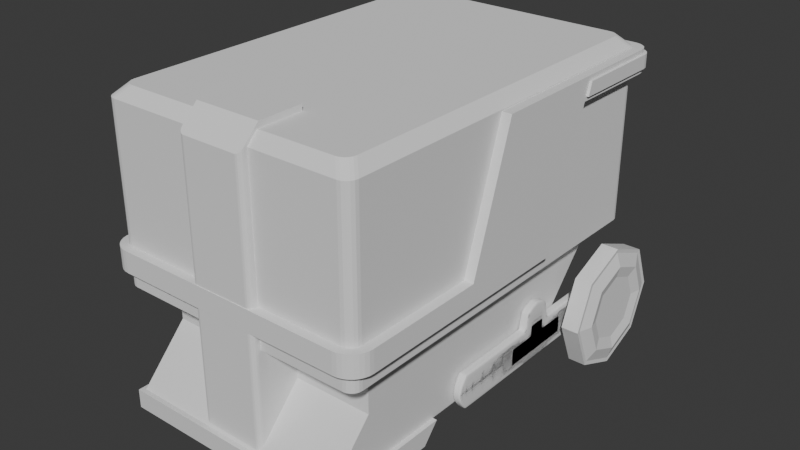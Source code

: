 # Source: untitled4.blend  (saved by Blender 4.0.36; exported with 4.5.12 LTS)
import bpy
from mathutils import Matrix  # noqa: F401  (used for matrix-valued properties, if any)

bpy.ops.wm.read_factory_settings(use_empty=True)
scene = bpy.context.scene
scene.name = 'Scene'

# ---- collections
col_collection = bpy.data.collections.new('Collection'); scene.collection.children.link(col_collection)

# ---- materials (node trees are filled in below, after node groups)
mat_material = bpy.data.materials.new('Material')
mat_material.alpha_threshold = 0.0
mat_material.use_transparent_shadow = False
mat_material.roughness = 0.5
mat_material.line_color = (0.0, 0.0, 0.0, 1.0)

# ---- material node trees
mat_material.use_nodes = True; mat_material.node_tree.nodes.clear()
_N = mat_material.node_tree.nodes; _L = mat_material.node_tree.links
n0 = _N.new('ShaderNodeOutputMaterial'); n0.name = 'Material Output'; n0.location = (300, 300)
n1 = _N.new('ShaderNodeBsdfPrincipled'); n1.name = 'Principled BSDF'; n1.location = (10, 300)
n1.inputs[3].default_value = 1.45
_L.new(n1.outputs[0], n0.inputs[0])
n0.is_active_output = True

# ---- world
world_world = bpy.data.worlds.new('World'); scene.world = world_world
world_world.use_nodes = True; world_world.node_tree.nodes.clear()
_N = world_world.node_tree.nodes; _L = world_world.node_tree.links
n0 = _N.new('ShaderNodeOutputWorld'); n0.name = 'World Output'; n0.location = (300, 300)
n1 = _N.new('ShaderNodeBackground'); n1.name = 'Background'; n1.location = (10, 300)
n1.inputs[0].default_value = (0.05088, 0.05088, 0.05088, 1.0)
_L.new(n1.outputs[0], n0.inputs[0])
n0.is_active_output = True
world_world.color = (0.05088, 0.05088, 0.05088)
world_world.use_sun_shadow = False
world_world.sun_shadow_jitter_overblur = 0.0

# ---- meshes
me_cube = bpy.data.meshes.new('Cube')
me_cube.from_pydata([(1.227, -0.7007, -2.104), (0.0, 1.054, -2.104), (1.227, 2.035, -1.0), (1.227, -0.7007, -1.0), (1.227, -1.61, -1.0), (1.227, -0.7007, -1.542), (0.0, -0.7007, -2.104), (1.227, -1.61, -1.542), (0.0, 2.035, -1.0), (1.227, 1.054, -2.104), (0.0, -2.193, -2.311), (0.0, -0.8772, -2.311), (1.227, -2.141, -2.104), (0.0, -2.193, -2.104), (0.0, -2.141, -2.104), (0.0, -1.61, -1.542), (0.0, -1.61, -1.0), (1.276, -0.7007, -2.104), (1.276, -0.8772, -2.311), (1.276, -2.193, -2.311), (1.276, -2.193, -2.104)], [], [(2, 9, 1, 8), (3, 4, 7, 5), (5, 7, 12, 0), (0, 9, 2, 3, 5), (14, 12, 7, 15), (17, 20, 19, 18), (4, 16, 15, 7), (13, 20, 12, 14), (20, 17, 0, 12), (9, 0, 6, 1), (11, 18, 19, 10), (10, 19, 20, 13), (0, 17, 18, 11, 6)])
_uv = me_cube.uv_layers.new(name='UVMap')
_uv.uv.foreach_set('vector', [0.3563, 0.5083, 0.3563, 0.5441, 0.2537, 0.5441, 0.2537, 0.5083, 0.3563, 0.6274, 0.3563, 0.711, 0.3563, 0.711, 0.3563, 0.6274, 0.3563, 0.6274, 0.3563, 0.711, 0.3563, 0.711, 0.3563, 0.6274, 0.3563, 0.6274, 0.3563, 0.5441, 0.3563, 0.5083, 0.3563, 0.6274, 0.3563, 0.6274, 0.2537, 0.711, 0.3563, 0.711, 0.3563, 0.711, 0.2537, 0.711, 0.3563, 0.6274, 0.3563, 0.711, 0.3563, 0.711, 0.3563, 0.6274, 0.3563, 0.711, 0.2537, 0.711, 0.2537, 0.711, 0.3563, 0.711, 0.2537, 0.711, 0.3563, 0.711, 0.3563, 0.711, 0.2537, 0.711, 0.3563, 0.711, 0.3563, 0.6274, 0.3563, 0.6274, 0.3563, 0.711, 0.3563, 0.5441, 0.3563, 0.6274, 0.2537, 0.6274, 0.2537, 0.5441, 0.2537, 0.6274, 0.3563, 0.6274, 0.3563, 0.711, 0.2537, 0.711, 0.2537, 0.711, 0.3563, 0.711, 0.3563, 0.711, 0.2537, 0.711, 0.3563, 0.6274, 0.3563, 0.6274, 0.3563, 0.6274, 0.2537, 0.6274, 0.2537, 0.6274])
me_cube.materials.append(mat_material)
me_cube.use_mirror_vertex_groups = False
me_cube.update()
me_cube_001 = bpy.data.meshes.new('Cube.001')
me_cube_001.from_pydata([(-0.05046, 1.197, -0.1998), (-0.05046, 1.197, 0.1998), (0.05046, 1.197, -0.1998), (0.05046, 1.197, 0.1998), (-0.05046, 0.2071, -0.1998), (-0.05046, 0.2051, 0.1998), (0.05046, 0.2071, -0.1998), (0.05046, 0.2051, 0.1998), (-0.05046, 0.164, 0.3845), (0.05046, 0.164, 0.3845), (-0.05046, 0.0, -0.1998), (-0.05046, 0.0, 0.1998), (0.05046, 0.0, -0.1998), (0.05046, 0.0, 0.1998), (-0.05046, 0.0, 0.4602), (0.05046, 0.0, 0.4602), (-0.05046, 0.272, 0.1998), (0.05046, 0.272, -0.1998), (-0.05046, 0.272, -0.1998), (0.05046, 0.272, 0.1998), (-0.05046, 1.274, 0.09982), (-0.05046, 1.3, -8.343e-05), (-0.05046, 1.274, -0.09998), (0.05046, 1.274, 0.09982), (0.05046, 1.3, -8.343e-05), (0.05046, 1.274, -0.09998), (0.05046, 0.2056, 0.09982), (0.05046, 0.2061, -8.343e-05), (0.05046, 0.2066, -0.09998), (-0.05046, 0.2056, 0.09982), (-0.05046, 0.2061, -8.343e-05), (-0.05046, 0.2066, -0.09998), (-0.05046, 0.0, 0.09982), (-0.05046, 0.0, -8.343e-05), (-0.05046, 0.0, -0.09998), (0.05046, 0.0, 0.09982), (0.05046, 0.0, -8.343e-05), (0.05046, 0.0, -0.09998), (0.05046, 0.272, 0.09982), (0.05046, 0.272, -8.343e-05), (0.05046, 0.272, -0.09998), (-0.05046, 0.272, 0.09982), (-0.05046, 0.272, -8.343e-05), (-0.05046, 0.272, -0.09998), (-0.05046, 0.1027, 0.1998), (0.05046, 0.1037, -0.1998), (-0.05046, 0.08549, 0.445), (-0.05046, 0.1037, -0.1998), (0.05046, 0.1027, 0.1998), (0.05046, 0.08549, 0.445), (0.05046, 0.1035, -0.09998), (0.05046, 0.1032, -8.343e-05), (0.05046, 0.103, 0.09982), (-0.05046, 0.1035, -0.09998), (-0.05046, 0.1032, -8.343e-05), (-0.05046, 0.103, 0.09982), (-0.02641, 1.197, -0.1998), (-0.02641, 1.197, 0.1998), (-0.02641, 0.2051, 0.1998), (-0.02641, 0.2071, -0.1998), (-0.02641, 0.164, 0.3845), (-0.02641, 0.0, 0.4602), (-0.02641, 0.0, -0.1998), (-0.02641, 0.272, -0.1998), (-0.02641, 0.272, 0.1998), (-0.02641, 1.274, -0.09998), (-0.02641, 1.3, -8.343e-05), (-0.02641, 1.274, 0.09982), (-0.02641, 0.1037, -0.1998), (-0.02641, 0.08549, 0.445)], [], [(41, 16, 1, 20), (67, 57, 3, 23), (64, 16, 5, 58), (63, 17, 6, 59), (38, 19, 7, 26), (55, 44, 5, 29), (58, 5, 8, 60), (48, 7, 9, 49), (69, 46, 14, 61), (52, 48, 13, 35), (68, 45, 12, 62), (44, 11, 14, 46), (23, 3, 19, 38), (56, 2, 17, 63), (57, 1, 16, 64), (29, 5, 16, 41), (4, 31, 43, 18), (31, 30, 42, 43), (30, 29, 41, 42), (2, 25, 40, 17), (25, 24, 39, 40), (24, 23, 38, 39), (45, 50, 37, 12), (50, 51, 36, 37), (51, 52, 35, 36), (47, 53, 31, 4), (53, 54, 30, 31), (54, 55, 29, 30), (17, 40, 28, 6), (40, 39, 27, 28), (39, 38, 26, 27), (56, 65, 25, 2), (65, 66, 24, 25), (66, 67, 23, 24), (18, 43, 22, 0), (43, 42, 21, 22), (42, 41, 20, 21), (33, 32, 55, 54), (34, 33, 54, 53), (10, 34, 53, 47), (27, 26, 52, 51), (28, 27, 51, 50), (6, 28, 50, 45), (5, 44, 46, 8), (59, 6, 45, 68), (26, 7, 48, 52), (60, 8, 46, 69), (13, 48, 49, 15), (32, 11, 44, 55), (9, 60, 69, 49), (4, 59, 68, 47), (21, 20, 67, 66), (22, 21, 66, 65), (0, 22, 65, 56), (3, 57, 64, 19), (0, 56, 63, 18), (47, 68, 62, 10), (49, 69, 61, 15), (7, 58, 60, 9), (18, 63, 59, 4), (19, 64, 58, 7), (20, 1, 57, 67)])
me_cube_001.polygons.foreach_set('use_smooth', [True] * 62)
_uv = me_cube_001.uv_layers.new(name='UVMap')
_uv.uv.foreach_set('vector', [0.5624, 0.1551, 0.625, 0.1551, 0.625, 0.25, 0.5624, 0.25, 0.5624, 0.375, 0.625, 0.375, 0.625, 0.5, 0.5624, 0.5, 0.75, 0.5949, 0.875, 0.5949, 0.875, 0.6021, 0.75, 0.6021, 0.25, 0.5949, 0.375, 0.5949, 0.375, 0.6021, 0.25, 0.6021, 0.5624, 0.5949, 0.625, 0.5949, 0.625, 0.6021, 0.5624, 0.6021, 0.5624, 0.1365, 0.625, 0.1365, 0.625, 0.1479, 0.5624, 0.1479, 0.75, 0.6021, 0.875, 0.6021, 0.875, 0.6021, 0.75, 0.6021, 0.625, 0.6135, 0.625, 0.6021, 0.625, 0.6021, 0.625, 0.6135, 0.75, 0.6135, 0.875, 0.6135, 0.875, 0.625, 0.75, 0.625, 0.5624, 0.6135, 0.625, 0.6135, 0.625, 0.625, 0.5624, 0.625, 0.25, 0.6135, 0.375, 0.6135, 0.375, 0.625, 0.25, 0.625, 0.625, 0.1365, 0.625, 0.125, 0.625, 0.125, 0.625, 0.1365, 0.5624, 0.5, 0.625, 0.5, 0.625, 0.5949, 0.5624, 0.5949, 0.25, 0.5, 0.375, 0.5, 0.375, 0.5949, 0.25, 0.5949, 0.75, 0.5, 0.875, 0.5, 0.875, 0.5949, 0.75, 0.5949, 0.5624, 0.1479, 0.625, 0.1479, 0.625, 0.1551, 0.5624, 0.1551, 0.375, 0.1479, 0.4374, 0.1479, 0.4374, 0.1551, 0.375, 0.1551, 0.4374, 0.1479, 0.4999, 0.1479, 0.4999, 0.1551, 0.4374, 0.1551, 0.4999, 0.1479, 0.5624, 0.1479, 0.5624, 0.1551, 0.4999, 0.1551, 0.375, 0.5, 0.4374, 0.5, 0.4374, 0.5949, 0.375, 0.5949, 0.4374, 0.5, 0.4999, 0.5, 0.4999, 0.5949, 0.4374, 0.5949, 0.4999, 0.5, 0.5624, 0.5, 0.5624, 0.5949, 0.4999, 0.5949, 0.375, 0.6135, 0.4374, 0.6135, 0.4374, 0.625, 0.375, 0.625, 0.4374, 0.6135, 0.4999, 0.6135, 0.4999, 0.625, 0.4374, 0.625, 0.4999, 0.6135, 0.5624, 0.6135, 0.5624, 0.625, 0.4999, 0.625, 0.375, 0.1365, 0.4374, 0.1365, 0.4374, 0.1479, 0.375, 0.1479, 0.4374, 0.1365, 0.4999, 0.1365, 0.4999, 0.1479, 0.4374, 0.1479, 0.4999, 0.1365, 0.5624, 0.1365, 0.5624, 0.1479, 0.4999, 0.1479, 0.375, 0.5949, 0.4374, 0.5949, 0.4374, 0.6021, 0.375, 0.6021, 0.4374, 0.5949, 0.4999, 0.5949, 0.4999, 0.6021, 0.4374, 0.6021, 0.4999, 0.5949, 0.5624, 0.5949, 0.5624, 0.6021, 0.4999, 0.6021, 0.375, 0.375, 0.4374, 0.375, 0.4374, 0.5, 0.375, 0.5, 0.4374, 0.375, 0.4999, 0.375, 0.4999, 0.5, 0.4374, 0.5, 0.4999, 0.375, 0.5624, 0.375, 0.5624, 0.5, 0.4999, 0.5, 0.375, 0.1551, 0.4374, 0.1551, 0.4374, 0.25, 0.375, 0.25, 0.4374, 0.1551, 0.4999, 0.1551, 0.4999, 0.25, 0.4374, 0.25, 0.4999, 0.1551, 0.5624, 0.1551, 0.5624, 0.25, 0.4999, 0.25, 0.4999, 0.125, 0.5624, 0.125, 0.5624, 0.1365, 0.4999, 0.1365, 0.4374, 0.125, 0.4999, 0.125, 0.4999, 0.1365, 0.4374, 0.1365, 0.375, 0.125, 0.4374, 0.125, 0.4374, 0.1365, 0.375, 0.1365, 0.4999, 0.6021, 0.5624, 0.6021, 0.5624, 0.6135, 0.4999, 0.6135, 0.4374, 0.6021, 0.4999, 0.6021, 0.4999, 0.6135, 0.4374, 0.6135, 0.375, 0.6021, 0.4374, 0.6021, 0.4374, 0.6135, 0.375, 0.6135, 0.625, 0.1479, 0.625, 0.1365, 0.625, 0.1365, 0.625, 0.1479, 0.25, 0.6021, 0.375, 0.6021, 0.375, 0.6135, 0.25, 0.6135, 0.5624, 0.6021, 0.625, 0.6021, 0.625, 0.6135, 0.5624, 0.6135, 0.75, 0.6021, 0.875, 0.6021, 0.875, 0.6135, 0.75, 0.6135, 0.625, 0.625, 0.625, 0.6135, 0.625, 0.6135, 0.625, 0.625, 0.5624, 0.125, 0.625, 0.125, 0.625, 0.1365, 0.5624, 0.1365, 0.625, 0.6021, 0.75, 0.6021, 0.75, 0.6135, 0.625, 0.6135, 0.125, 0.6021, 0.25, 0.6021, 0.25, 0.6135, 0.125, 0.6135, 0.4999, 0.25, 0.5624, 0.25, 0.5624, 0.375, 0.4999, 0.375, 0.4374, 0.25, 0.4999, 0.25, 0.4999, 0.375, 0.4374, 0.375, 0.375, 0.25, 0.4374, 0.25, 0.4374, 0.375, 0.375, 0.375, 0.625, 0.5, 0.75, 0.5, 0.75, 0.5949, 0.625, 0.5949, 0.125, 0.5, 0.25, 0.5, 0.25, 0.5949, 0.125, 0.5949, 0.125, 0.6135, 0.25, 0.6135, 0.25, 0.625, 0.125, 0.625, 0.625, 0.6135, 0.75, 0.6135, 0.75, 0.625, 0.625, 0.625, 0.625, 0.6021, 0.75, 0.6021, 0.75, 0.6021, 0.625, 0.6021, 0.125, 0.5949, 0.25, 0.5949, 0.25, 0.6021, 0.125, 0.6021, 0.625, 0.5949, 0.75, 0.5949, 0.75, 0.6021, 0.625, 0.6021, 0.5624, 0.25, 0.625, 0.25, 0.625, 0.375, 0.5624, 0.375])
me_cube_001.update()
me_cube_002 = bpy.data.meshes.new('Cube.002')
me_cube_002.from_pydata([(1.543, 2.415, -0.2223), (1.543, 1.209, 0.01634), (1.543, 2.969, 1.468), (1.543, 1.687, 1.468), (1.543, 2.89, 1.227), (1.543, 2.906, 1.277), (1.543, 2.953, 1.419), (1.571, 2.906, 1.277), (1.571, 2.953, 1.419), (1.543, 3.933, 1.472), (1.378, 4.087, 1.473), (1.535, 3.981, 1.473), (1.512, 4.024, 1.473), (1.475, 4.058, 1.473), (1.429, 4.08, 1.473), (1.378, 4.09, 1.219), (1.543, 3.936, 1.22), (1.429, 4.082, 1.219), (1.475, 4.061, 1.22), (1.512, 4.026, 1.22), (1.535, 3.984, 1.22), (1.377, 4.089, 1.272), (1.543, 3.935, 1.272), (1.428, 4.082, 1.272), (1.475, 4.06, 1.272), (1.511, 4.026, 1.272), (1.535, 3.983, 1.272), (1.543, 3.934, 1.421), (1.377, 4.088, 1.421), (1.535, 3.981, 1.421), (1.511, 4.024, 1.421), (1.475, 4.058, 1.421), (1.428, 4.08, 1.421), (1.571, 3.952, 1.272), (1.404, 4.107, 1.272), (1.563, 4.0, 1.272), (1.539, 4.043, 1.272), (1.502, 4.077, 1.272), (1.455, 4.099, 1.272), (1.404, 4.105, 1.421), (1.571, 3.951, 1.421), (1.455, 4.098, 1.421), (1.502, 4.076, 1.421), (1.539, 4.042, 1.421), (1.563, 3.999, 1.421), (1.543, -0.1211, -0.2224), (1.303, -0.3615, -0.2225), (1.539, -0.168, -0.2224), (1.525, -0.2131, -0.2224), (1.503, -0.2547, -0.2224), (1.473, -0.2911, -0.2224), (1.436, -0.321, -0.2224), (1.395, -0.3432, -0.2224), (1.35, -0.3569, -0.2224), (1.303, -0.3615, 0.01604), (1.543, -0.1211, 0.01614), (1.35, -0.3569, 0.01604), (1.395, -0.3432, 0.01605), (1.436, -0.321, 0.01606), (1.473, -0.2911, 0.01607), (1.503, -0.2547, 0.01609), (1.525, -0.2131, 0.0161), (1.539, -0.168, 0.01612), (0.0, -0.3615, -0.2225), (0.0, -0.3615, 0.01604), (0.0, 2.415, -0.2223), (0.0, 1.209, 0.01634), (0.0, 1.687, 1.468), (0.0, 2.89, 1.227), (0.0, 4.087, 1.473), (0.0, 4.09, 1.219), (0.0, 4.089, 1.272), (0.0, 4.088, 1.421), (0.0, 4.107, 1.272), (0.0, 4.105, 1.421)], [], [(2, 9, 11, 12, 13, 14, 10, 69, 67, 3), (4, 68, 70, 15, 17, 18, 19, 20, 16), (68, 4, 0, 65), (5, 6, 2, 3, 1, 55, 45, 0, 4), (54, 64, 63, 46), (1, 3, 67, 66), (2, 6, 27, 9), (5, 4, 16, 22), (33, 7, 5, 22), (71, 73, 34, 21), (70, 71, 21, 15), (72, 69, 10, 28), (6, 5, 7, 8), (39, 74, 72, 28), (7, 33, 40, 8), (8, 40, 27, 6), (28, 10, 14, 32), (32, 14, 13, 31), (31, 13, 12, 30), (30, 12, 11, 29), (29, 11, 9, 27), (15, 21, 23, 17), (17, 23, 24, 18), (18, 24, 25, 19), (19, 25, 26, 20), (20, 26, 22, 16), (34, 39, 41, 38), (38, 41, 42, 37), (37, 42, 43, 36), (36, 43, 44, 35), (35, 44, 40, 33), (39, 28, 32, 41), (41, 32, 31, 42), (42, 31, 30, 43), (43, 30, 29, 44), (44, 29, 27, 40), (33, 22, 26, 35), (35, 26, 25, 36), (36, 25, 24, 37), (37, 24, 23, 38), (38, 23, 21, 34), (73, 74, 39, 34), (45, 55, 62, 47), (47, 62, 61, 48), (48, 61, 60, 49), (49, 60, 59, 50), (50, 59, 58, 51), (51, 58, 57, 52), (52, 57, 56, 53), (53, 56, 54, 46), (1, 66, 64, 54, 56, 57, 58, 59, 60, 61, 62, 55), (63, 65, 0, 45, 47, 48, 49, 50, 51, 52, 53, 46)])
_uv = me_cube_002.uv_layers.new(name='UVMap')
_uv.uv.foreach_set('vector', [0.5011, 0.5, 0.5011, 0.5, 0.5011, 0.5, 0.5011, 0.5, 0.5011, 0.5, 0.5011, 0.5, 0.5011, 0.5, 0.5011, 0.375, 0.5011, 0.375, 0.5011, 0.5, 0.5011, 0.5, 0.5011, 0.375, 0.5011, 0.375, 0.5011, 0.5, 0.5011, 0.5, 0.5011, 0.5, 0.5011, 0.5, 0.5011, 0.5, 0.5011, 0.5, 0.5011, 0.375, 0.5011, 0.5, 0.4833, 0.5, 0.4833, 0.375, 0.5011, 0.5, 0.5011, 0.5, 0.5011, 0.5, 0.5011, 0.5, 0.5011, 0.5, 0.5014, 0.6669, 0.4836, 0.6669, 0.4833, 0.5, 0.5011, 0.5, 0.5015, 0.75, 0.5015, 0.875, 0.4837, 0.875, 0.4837, 0.75, 0.5011, 0.5, 0.5011, 0.5, 0.5011, 0.375, 0.5011, 0.375, 0.5011, 0.5, 0.5011, 0.5, 0.5011, 0.5, 0.5011, 0.5, 0.5011, 0.5, 0.5011, 0.5, 0.5011, 0.5, 0.5011, 0.5, 0.5011, 0.5, 0.5011, 0.5, 0.5011, 0.5, 0.5011, 0.5, 0.5011, 0.375, 0.5011, 0.375, 0.5011, 0.5, 0.5011, 0.5, 0.5011, 0.375, 0.5011, 0.375, 0.5011, 0.5, 0.5011, 0.5, 0.5011, 0.375, 0.5011, 0.375, 0.5011, 0.5, 0.5011, 0.5, 0.5011, 0.5, 0.5011, 0.5, 0.5011, 0.5, 0.5011, 0.5, 0.5011, 0.5, 0.5011, 0.375, 0.5011, 0.375, 0.5011, 0.5, 0.5011, 0.5, 0.5011, 0.5, 0.5011, 0.5, 0.5011, 0.5, 0.5011, 0.5, 0.5011, 0.5, 0.5011, 0.5, 0.5011, 0.5, 0.5011, 0.5, 0.5011, 0.5, 0.5011, 0.5, 0.5011, 0.5, 0.5011, 0.5, 0.5011, 0.5, 0.5011, 0.5, 0.5011, 0.5, 0.5011, 0.5, 0.5011, 0.5, 0.5011, 0.5, 0.5011, 0.5, 0.5011, 0.5, 0.5011, 0.5, 0.5011, 0.5, 0.5011, 0.5, 0.5011, 0.5, 0.5011, 0.5, 0.5011, 0.5, 0.5011, 0.5, 0.5011, 0.5, 0.5011, 0.5, 0.5011, 0.5, 0.5011, 0.5, 0.5011, 0.5, 0.5011, 0.5, 0.5011, 0.5, 0.5011, 0.5, 0.5011, 0.5, 0.5011, 0.5, 0.5011, 0.5, 0.5011, 0.5, 0.5011, 0.5, 0.5011, 0.5, 0.5011, 0.5, 0.5011, 0.5, 0.5011, 0.5, 0.5011, 0.5, 0.5011, 0.5, 0.5011, 0.5, 0.5011, 0.5, 0.5011, 0.5, 0.5011, 0.5, 0.5011, 0.5, 0.5011, 0.5, 0.5011, 0.5, 0.5011, 0.5, 0.5011, 0.5, 0.5011, 0.5, 0.5011, 0.5, 0.5011, 0.5, 0.5011, 0.5, 0.5011, 0.5, 0.5011, 0.5, 0.5011, 0.5, 0.5011, 0.5, 0.5011, 0.5, 0.5011, 0.5, 0.5011, 0.5, 0.5011, 0.5, 0.5011, 0.5, 0.5011, 0.5, 0.5011, 0.5, 0.5011, 0.5, 0.5011, 0.5, 0.5011, 0.5, 0.5011, 0.5, 0.5011, 0.5, 0.5011, 0.5, 0.5011, 0.5, 0.5011, 0.5, 0.5011, 0.5, 0.5011, 0.5, 0.5011, 0.5, 0.5011, 0.5, 0.5011, 0.5, 0.5011, 0.5, 0.5011, 0.5, 0.5011, 0.5, 0.5011, 0.5, 0.5011, 0.5, 0.5011, 0.5, 0.5011, 0.5, 0.5011, 0.5, 0.5011, 0.5, 0.5011, 0.5, 0.5011, 0.5, 0.5011, 0.5, 0.5011, 0.5, 0.5011, 0.5, 0.5011, 0.5, 0.5011, 0.5, 0.5011, 0.5, 0.5011, 0.5, 0.5011, 0.5, 0.5011, 0.5, 0.5011, 0.5, 0.5011, 0.5, 0.5011, 0.5, 0.5011, 0.5, 0.5011, 0.375, 0.5011, 0.375, 0.5011, 0.5, 0.5011, 0.5, 0.4836, 0.6669, 0.5014, 0.6669, 0.5014, 0.6831, 0.4836, 0.6831, 0.4836, 0.6831, 0.5014, 0.6831, 0.5014, 0.6987, 0.4836, 0.6987, 0.4836, 0.6987, 0.5014, 0.6987, 0.5015, 0.7131, 0.4836, 0.7131, 0.4836, 0.7131, 0.5015, 0.7131, 0.5015, 0.7419, 0.4837, 0.7419, 0.4837, 0.7419, 0.5015, 0.7419, 0.5015, 0.7453, 0.4837, 0.7453, 0.4837, 0.7453, 0.5015, 0.7453, 0.5015, 0.7479, 0.4837, 0.7479, 0.4837, 0.7479, 0.5015, 0.7479, 0.5015, 0.7495, 0.4837, 0.7495, 0.4837, 0.7495, 0.5015, 0.7495, 0.5015, 0.75, 0.4837, 0.75, 0.5011, 0.5, 0.5011, 0.375, 0.5015, 0.875, 0.5015, 0.75, 0.5015, 0.7495, 0.5015, 0.7479, 0.5015, 0.7453, 0.5015, 0.7419, 0.5015, 0.7131, 0.5014, 0.6987, 0.5014, 0.6831, 0.5014, 0.6669, 0.4837, 0.875, 0.4833, 0.375, 0.4833, 0.5, 0.4836, 0.6669, 0.4836, 0.6831, 0.4836, 0.6987, 0.4836, 0.7131, 0.4837, 0.7419, 0.4837, 0.7453, 0.4837, 0.7479, 0.4837, 0.7495, 0.4837, 0.75])
me_cube_002.update()
me_cube_003 = bpy.data.meshes.new('Cube.003')
me_cube_003.from_pydata([(1.201, -1.913, 1.0), (1.32, -1.795, 1.0), (1.238, -1.907, 1.0), (1.271, -1.891, 1.0), (1.297, -1.864, 1.0), (1.314, -1.831, 1.0), (1.32, -2.032, 0.8813), (1.439, -1.914, 0.8813), (1.357, -2.026, 0.8813), (1.39, -2.009, 0.8813), (1.416, -1.983, 0.8813), (1.433, -1.95, 0.8813), (1.439, -1.914, -1.025), (1.32, -2.032, -1.025), (1.433, -1.95, -1.025), (1.416, -1.983, -1.025), (1.39, -2.009, -1.025), (1.357, -2.026, -1.025), (1.322, -1.797, -1.141), (1.203, -1.915, -1.141), (1.316, -1.833, -1.141), (1.299, -1.866, -1.141), (1.273, -1.893, -1.141), (1.24, -1.91, -1.141), (1.32, 1.995, 1.0), (1.202, 2.113, 1.0), (1.314, 2.032, 1.0), (1.297, 2.064, 1.0), (1.271, 2.09, 1.0), (1.239, 2.107, 1.0), (1.439, 2.114, 0.8813), (1.321, 2.232, 0.8813), (1.433, 2.151, 0.8813), (1.416, 2.183, 0.8813), (1.39, 2.209, 0.8813), (1.358, 2.226, 0.8813), (1.321, 2.232, -1.025), (1.439, 2.114, -1.025), (1.358, 2.226, -1.025), (1.39, 2.209, -1.025), (1.416, 2.183, -1.025), (1.433, 2.151, -1.025), (1.204, 2.115, -1.141), (1.322, 1.997, -1.141), (1.241, 2.109, -1.141), (1.273, 2.092, -1.141), (1.299, 2.066, -1.141), (1.316, 2.034, -1.141), (0.0, -1.913, 1.0), (0.0, -2.032, 0.8813), (0.0, -2.032, -1.025), (0.0, -1.915, -1.141), (0.0, 2.113, 1.0), (0.0, 2.232, 0.8813), (0.0, 2.232, -1.025), (0.0, 2.115, -1.141)], [], [(37, 30, 7, 12), (51, 55, 42, 44, 45, 46, 47, 43, 18, 20, 21, 22, 23, 19), (24, 1, 7, 30), (18, 43, 37, 12), (51, 19, 13, 50), (0, 6, 8, 2), (2, 8, 9, 3), (3, 9, 10, 4), (4, 10, 11, 5), (5, 11, 7, 1), (13, 19, 23, 17), (17, 23, 22, 16), (16, 22, 21, 15), (15, 21, 20, 14), (14, 20, 18, 12), (12, 7, 11, 14), (14, 11, 10, 15), (15, 10, 9, 16), (16, 9, 8, 17), (17, 8, 6, 13), (24, 30, 32, 26), (26, 32, 33, 27), (27, 33, 34, 28), (28, 34, 35, 29), (29, 35, 31, 25), (37, 43, 47, 41), (41, 47, 46, 40), (40, 46, 45, 39), (39, 45, 44, 38), (38, 44, 42, 36), (30, 37, 41, 32), (32, 41, 40, 33), (33, 40, 39, 34), (34, 39, 38, 35), (35, 38, 36, 31), (54, 53, 31, 36), (52, 25, 31, 53), (0, 48, 49, 6), (13, 6, 49, 50), (42, 55, 54, 36), (24, 26, 27, 28, 29, 25, 52, 48, 0, 2, 3, 4, 5, 1)])
_uv = me_cube_003.uv_layers.new(name='UVMap')
_uv.uv.foreach_set('vector', [0.3896, 0.5069, 0.6102, 0.5069, 0.6102, 0.7431, 0.3896, 0.7431, 0.2498, 0.7432, 0.2505, 0.5068, 0.3546, 0.5068, 0.3578, 0.5072, 0.3606, 0.5082, 0.3629, 0.5097, 0.3644, 0.5116, 0.3649, 0.5137, 0.3649, 0.7362, 0.3644, 0.7384, 0.3629, 0.7403, 0.3606, 0.7418, 0.3577, 0.7428, 0.3546, 0.7432, 0.6353, 0.5139, 0.6353, 0.7361, 0.6102, 0.7431, 0.6102, 0.5069, 0.3649, 0.7362, 0.3649, 0.5137, 0.3896, 0.5069, 0.3896, 0.7431, 0.2498, 0.7432, 0.3546, 0.7432, 0.3647, 0.75, 0.2498, 0.75, 0.6456, 0.743, 0.6353, 0.75, 0.6321, 0.7498, 0.6424, 0.7429, 0.6424, 0.7429, 0.6321, 0.7498, 0.6292, 0.7493, 0.6396, 0.7424, 0.6396, 0.7424, 0.6292, 0.7493, 0.6271, 0.7486, 0.6353, 0.743, 0.6353, 0.743, 0.6152, 0.7486, 0.6108, 0.7452, 0.6359, 0.7382, 0.6359, 0.7382, 0.6108, 0.7452, 0.6102, 0.7431, 0.6353, 0.7361, 0.3647, 0.75, 0.3546, 0.7432, 0.3577, 0.743, 0.3679, 0.7498, 0.3679, 0.7498, 0.3577, 0.743, 0.3606, 0.7425, 0.3708, 0.7493, 0.3708, 0.7493, 0.3606, 0.7425, 0.3649, 0.7432, 0.3729, 0.7486, 0.3846, 0.7486, 0.3649, 0.7432, 0.3642, 0.7384, 0.389, 0.7452, 0.389, 0.7452, 0.3642, 0.7384, 0.3649, 0.7362, 0.3896, 0.7431, 0.3896, 0.7431, 0.6102, 0.7431, 0.6102, 0.7452, 0.3896, 0.7452, 0.3896, 0.7452, 0.6102, 0.7452, 0.6102, 0.7471, 0.3896, 0.7471, 0.3896, 0.7471, 0.6102, 0.7471, 0.6102, 0.7542, 0.3896, 0.7542, 0.3896, 0.7542, 0.6102, 0.7542, 0.6102, 0.7571, 0.3896, 0.7571, 0.3896, 0.7571, 0.6102, 0.7571, 0.6102, 0.7603, 0.3896, 0.7603, 0.6353, 0.5139, 0.6102, 0.5069, 0.6108, 0.5048, 0.6359, 0.5117, 0.6359, 0.5117, 0.6108, 0.5048, 0.6152, 0.5014, 0.6353, 0.507, 0.6353, 0.507, 0.627, 0.5014, 0.6292, 0.5007, 0.6395, 0.5076, 0.6395, 0.5076, 0.6292, 0.5007, 0.632, 0.5002, 0.6424, 0.5071, 0.6424, 0.5071, 0.632, 0.5002, 0.6352, 0.5, 0.6455, 0.507, 0.3896, 0.5069, 0.3649, 0.5137, 0.3643, 0.5116, 0.389, 0.5048, 0.389, 0.5048, 0.3643, 0.5116, 0.3649, 0.5068, 0.3846, 0.5014, 0.373, 0.5014, 0.3649, 0.5068, 0.3606, 0.5075, 0.3708, 0.5007, 0.3708, 0.5007, 0.3606, 0.5075, 0.3578, 0.507, 0.368, 0.5002, 0.368, 0.5002, 0.3578, 0.507, 0.3546, 0.5068, 0.3648, 0.5, 0.6102, 0.5069, 0.3896, 0.5069, 0.3896, 0.5048, 0.6102, 0.5048, 0.6102, 0.5048, 0.3896, 0.5048, 0.3896, 0.5028, 0.6102, 0.5028, 0.6102, 0.5028, 0.3896, 0.5028, 0.3896, 0.4958, 0.6102, 0.4958, 0.6102, 0.4958, 0.3896, 0.4958, 0.3896, 0.493, 0.6102, 0.493, 0.6102, 0.493, 0.3896, 0.493, 0.3896, 0.4898, 0.6102, 0.4898, 0.3896, 0.3755, 0.6102, 0.3755, 0.6102, 0.4898, 0.3896, 0.4898, 0.7495, 0.507, 0.6455, 0.507, 0.6352, 0.5, 0.7495, 0.5, 0.6456, 0.743, 0.7502, 0.743, 0.7502, 0.75, 0.6353, 0.75, 0.3896, 0.7603, 0.6102, 0.7603, 0.6102, 0.8752, 0.3896, 0.8752, 0.3546, 0.5068, 0.2505, 0.5068, 0.2505, 0.5, 0.3648, 0.5, 0.6353, 0.5139, 0.6358, 0.5117, 0.6373, 0.5098, 0.6395, 0.5083, 0.6424, 0.5073, 0.6455, 0.507, 0.7495, 0.507, 0.7502, 0.743, 0.6456, 0.743, 0.6424, 0.7427, 0.6396, 0.7417, 0.6373, 0.7402, 0.6358, 0.7382, 0.6353, 0.7361])
me_cube_003.update()
me_cube_004 = bpy.data.meshes.new('Cube.004')
me_cube_004.from_pydata([(-0.3661, 0.3588, -1.665), (-0.3661, 0.3588, 1.665), (0.3661, 0.3588, -1.665), (0.3661, 0.3588, 1.665), (-0.3661, -0.1345, 1.665), (0.3661, -0.1345, 1.665), (-0.3106, -0.3588, -1.665), (-0.3661, -0.3032, -1.665), (-0.3319, -0.3545, -1.665), (-0.3499, -0.3425, -1.665), (-0.3619, -0.3245, -1.665), (0.3661, -0.3032, -1.665), (0.3106, -0.3588, -1.665), (0.3619, -0.3245, -1.665), (0.3499, -0.3425, -1.665), (0.3319, -0.3545, -1.665), (-0.3661, -0.3032, 1.496), (-0.3106, -0.3588, 1.44), (-0.3619, -0.3245, 1.475), (-0.3499, -0.3425, 1.457), (-0.3319, -0.3545, 1.444), (0.3106, -0.3588, 1.44), (0.3661, -0.3032, 1.496), (0.3319, -0.3545, 1.444), (0.3499, -0.3425, 1.457), (0.3619, -0.3245, 1.475)], [], [(3, 1, 4, 5), (0, 1, 3, 2), (2, 3, 5, 22, 11), (12, 21, 17, 6), (5, 4, 16, 18, 19, 20, 17, 21, 23, 24, 25, 22), (7, 16, 4, 1, 0), (11, 22, 25, 13), (13, 25, 24, 14), (14, 24, 23, 15), (15, 23, 21, 12), (16, 7, 10, 18), (18, 10, 9, 19), (19, 9, 8, 20), (20, 8, 6, 17), (0, 2, 11, 13, 14, 15, 12, 6, 8, 9, 10, 7)])
_uv = me_cube_004.uv_layers.new(name='UVMap')
_uv.uv.foreach_set('vector', [0.625, 0.5, 0.875, 0.5, 0.875, 0.6719, 0.625, 0.6719, 0.375, 0.25, 0.625, 0.25, 0.625, 0.5, 0.375, 0.5, 0.375, 0.5, 0.625, 0.5, 0.625, 0.6719, 0.6123, 0.7307, 0.375, 0.7307, 0.375, 0.769, 0.6082, 0.769, 0.6082, 0.981, 0.375, 0.981, 0.625, 0.75, 0.625, 1.0, 0.6123, 1.0, 0.6107, 0.9986, 0.6094, 0.9944, 0.6085, 0.9883, 0.6082, 0.981, 0.6082, 0.769, 0.6085, 0.7617, 0.6094, 0.7556, 0.6107, 0.7514, 0.6123, 0.75, 0.375, 0.01935, 0.6123, 0.01935, 0.625, 0.07815, 0.625, 0.25, 0.375, 0.25, 0.375, 0.7307, 0.6123, 0.7307, 0.6107, 0.7381, 0.375, 0.7381, 0.375, 0.7381, 0.6107, 0.7381, 0.6082, 0.75, 0.375, 0.75, 0.375, 0.75, 0.6082, 0.75, 0.6085, 0.7617, 0.375, 0.7617, 0.375, 0.7617, 0.6085, 0.7617, 0.6082, 0.769, 0.375, 0.769, 0.6123, 0.01935, 0.375, 0.01935, 0.375, 0.01194, 0.6107, 0.01194, 0.6107, 0.01194, 0.375, 0.01194, 0.375, 0.0, 0.6082, 0.0, 0.6082, 1.0, 0.375, 1.0, 0.375, 0.9883, 0.6085, 0.9883, 0.6085, 0.9883, 0.375, 0.9883, 0.375, 0.981, 0.6082, 0.981, 0.125, 0.5, 0.375, 0.5, 0.375, 0.7307, 0.3736, 0.7381, 0.3694, 0.7443, 0.3633, 0.7485, 0.356, 0.75, 0.144, 0.75, 0.1367, 0.7485, 0.1306, 0.7443, 0.1264, 0.7381, 0.125, 0.7307])
me_cube_004.update()
me_cylinder = bpy.data.meshes.new('Cylinder')
me_cylinder.from_pydata([(-5.029e-07, 0.1082, -0.05439), (-5.238e-07, 0.1082, 0.05439), (0.07648, 0.07648, -0.05439), (0.07648, 0.07648, 0.05439), (0.1082, -1.251e-07, -0.05439), (0.1082, -1.106e-07, 0.05439), (0.07648, -0.07648, -0.05439), (0.07648, -0.07648, 0.05439), (-5.029e-07, -0.1082, -0.05439), (-5.238e-07, -0.1082, 0.05439), (-0.07648, -0.07648, -0.05439), (-0.07648, -0.07648, 0.05439), (-0.1082, -1.251e-07, -0.05439), (-0.1082, -1.106e-07, 0.05439), (-0.07648, 0.07648, -0.05439), (-0.07648, 0.07648, 0.05439)], [], [(0, 1, 3, 2), (2, 3, 5, 4), (4, 5, 7, 6), (6, 7, 9, 8), (8, 9, 11, 10), (10, 11, 13, 12), (3, 1, 15, 13, 11, 9, 7, 5), (12, 13, 15, 14), (14, 15, 1, 0), (0, 2, 4, 6, 8, 10, 12, 14)])
_uv = me_cylinder.uv_layers.new(name='UVMap')
_uv.uv.foreach_set('vector', [1.0, 0.5, 1.0, 1.0, 0.875, 1.0, 0.875, 0.5, 0.875, 0.5, 0.875, 1.0, 0.75, 1.0, 0.75, 0.5, 0.75, 0.5, 0.75, 1.0, 0.625, 1.0, 0.625, 0.5, 0.625, 0.5, 0.625, 1.0, 0.5, 1.0, 0.5, 0.5, 0.5, 0.5, 0.5, 1.0, 0.375, 1.0, 0.375, 0.5, 0.375, 0.5, 0.375, 1.0, 0.25, 1.0, 0.25, 0.5, 0.4197, 0.4197, 0.25, 0.49, 0.08029, 0.4197, 0.01, 0.25, 0.08029, 0.08029, 0.25, 0.01, 0.4197, 0.08029, 0.49, 0.25, 0.25, 0.5, 0.25, 1.0, 0.125, 1.0, 0.125, 0.5, 0.125, 0.5, 0.125, 1.0, 0.0, 1.0, 0.0, 0.5, 0.75, 0.49, 0.9197, 0.4197, 0.99, 0.25, 0.9197, 0.08029, 0.75, 0.01, 0.5803, 0.08029, 0.51, 0.25, 0.5803, 0.4197])
me_cylinder.update()
me_cylinder_001 = bpy.data.meshes.new('Cylinder.001')
me_cylinder_001.from_pydata([(-2.768e-06, 0.6625, -0.05439), (-2.989e-06, 0.6625, 0.1358), (0.4685, 0.4685, -0.05439), (0.4685, 0.4685, 0.1358), (0.6625, -7.389e-07, -0.05439), (0.6625, -5.864e-07, 0.1358), (0.4685, -0.4685, -0.05439), (0.4685, -0.4685, 0.1358), (-2.768e-06, -0.6625, -0.05439), (-2.989e-06, -0.6625, 0.1358), (-0.4685, -0.4685, -0.05439), (-0.4685, -0.4685, 0.1358), (-0.6625, -7.389e-07, -0.05439), (-0.6625, -5.864e-07, 0.1358), (-0.4685, 0.4685, -0.05439), (-0.4685, 0.4685, 0.1358), (-2.762e-06, 0.7072, -0.05806), (0.5001, 0.5001, -0.05806), (0.5001, 0.5001, 0.1395), (-2.999e-06, 0.7072, 0.1395), (0.7072, -7.646e-07, -0.05806), (0.7072, -6.011e-07, 0.1395), (0.5001, -0.5001, -0.05806), (0.5001, -0.5001, 0.1395), (-2.762e-06, -0.7072, -0.05806), (-2.999e-06, -0.7072, 0.1395), (-0.5001, -0.5001, -0.05806), (-0.5001, -0.5001, 0.1395), (-0.7072, -7.646e-07, -0.05806), (-0.7072, -6.011e-07, 0.1395), (-0.5001, 0.5001, -0.05806), (-0.5001, 0.5001, 0.1395), (0.3594, 0.3594, 0.1886), (-3.056e-06, 0.5083, 0.1886), (0.5083, -6.778e-07, 0.1886), (0.3594, -0.3594, 0.1886), (-3.056e-06, -0.5083, 0.1886), (-0.3594, -0.3594, 0.1886), (-0.5083, -6.778e-07, 0.1886), (-0.3594, 0.3594, 0.1886), (0.2645, 0.2645, 0.1556), (-2.998e-06, 0.374, 0.1556), (0.374, -7.056e-07, 0.1556), (0.2645, -0.2645, 0.1556), (-2.998e-06, -0.374, 0.1556), (-0.2645, -0.2645, 0.1556), (-0.374, -7.056e-07, 0.1556), (-0.2645, 0.2645, 0.1556)], [], [(13, 15, 31, 29), (3, 5, 21, 18), (14, 12, 28, 30), (4, 2, 17, 20), (7, 9, 25, 23), (8, 6, 22, 24), (9, 7, 35, 36), (11, 13, 29, 27), (12, 10, 26, 28), (0, 2, 4, 6, 8, 10, 12, 14), (16, 19, 18, 17), (17, 18, 21, 20), (20, 21, 23, 22), (22, 23, 25, 24), (24, 25, 27, 26), (26, 27, 29, 28), (28, 29, 31, 30), (30, 31, 19, 16), (10, 8, 24, 26), (9, 11, 27, 25), (6, 4, 20, 22), (0, 14, 30, 16), (2, 0, 16, 17), (5, 7, 23, 21), (15, 1, 19, 31), (1, 3, 18, 19), (38, 37, 45, 46), (15, 13, 38, 39), (5, 3, 32, 34), (11, 9, 36, 37), (1, 15, 39, 33), (3, 1, 33, 32), (7, 5, 34, 35), (13, 11, 37, 38), (40, 41, 47, 46, 45, 44, 43, 42), (36, 35, 43, 44), (34, 32, 40, 42), (39, 38, 46, 47), (37, 36, 44, 45), (35, 34, 42, 43), (32, 33, 41, 40), (33, 39, 47, 41)])
_uv = me_cylinder_001.uv_layers.new(name='UVMap')
_uv.uv.foreach_set('vector', [0.01, 0.25, 0.08029, 0.4197, 0.08029, 0.4197, 0.01, 0.25, 0.4197, 0.4197, 0.49, 0.25, 0.49, 0.25, 0.4197, 0.4197, 0.5803, 0.4197, 0.51, 0.25, 0.51, 0.25, 0.5803, 0.4197, 0.99, 0.25, 0.9197, 0.4197, 0.9197, 0.4197, 0.99, 0.25, 0.4197, 0.08029, 0.25, 0.01, 0.25, 0.01, 0.4197, 0.08029, 0.75, 0.01, 0.9197, 0.08029, 0.9197, 0.08029, 0.75, 0.01, 0.25, 0.01, 0.4197, 0.08029, 0.4197, 0.08029, 0.25, 0.01, 0.08029, 0.08029, 0.01, 0.25, 0.01, 0.25, 0.08029, 0.08029, 0.51, 0.25, 0.5803, 0.08029, 0.5803, 0.08029, 0.51, 0.25, 0.75, 0.49, 0.9197, 0.4197, 0.99, 0.25, 0.9197, 0.08029, 0.75, 0.01, 0.5803, 0.08029, 0.51, 0.25, 0.5803, 0.4197, 1.0, 0.5, 1.0, 1.0, 0.875, 1.0, 0.875, 0.5, 0.875, 0.5, 0.875, 1.0, 0.75, 1.0, 0.75, 0.5, 0.75, 0.5, 0.75, 1.0, 0.625, 1.0, 0.625, 0.5, 0.625, 0.5, 0.625, 1.0, 0.5, 1.0, 0.5, 0.5, 0.5, 0.5, 0.5, 1.0, 0.375, 1.0, 0.375, 0.5, 0.375, 0.5, 0.375, 1.0, 0.25, 1.0, 0.25, 0.5, 0.25, 0.5, 0.25, 1.0, 0.125, 1.0, 0.125, 0.5, 0.125, 0.5, 0.125, 1.0, 0.0, 1.0, 0.0, 0.5, 0.5803, 0.08029, 0.75, 0.01, 0.75, 0.01, 0.5803, 0.08029, 0.25, 0.01, 0.08029, 0.08029, 0.08029, 0.08029, 0.25, 0.01, 0.9197, 0.08029, 0.99, 0.25, 0.99, 0.25, 0.9197, 0.08029, 0.75, 0.49, 0.5803, 0.4197, 0.5803, 0.4197, 0.75, 0.49, 0.9197, 0.4197, 0.75, 0.49, 0.75, 0.49, 0.9197, 0.4197, 0.49, 0.25, 0.4197, 0.08029, 0.4197, 0.08029, 0.49, 0.25, 0.08029, 0.4197, 0.25, 0.49, 0.25, 0.49, 0.08029, 0.4197, 0.25, 0.49, 0.4197, 0.4197, 0.4197, 0.4197, 0.25, 0.49, 0.01, 0.25, 0.08029, 0.08029, 0.08029, 0.08029, 0.01, 0.25, 0.08029, 0.4197, 0.01, 0.25, 0.01, 0.25, 0.08029, 0.4197, 0.49, 0.25, 0.4197, 0.4197, 0.4197, 0.4197, 0.49, 0.25, 0.08029, 0.08029, 0.25, 0.01, 0.25, 0.01, 0.08029, 0.08029, 0.25, 0.49, 0.08029, 0.4197, 0.08029, 0.4197, 0.25, 0.49, 0.4197, 0.4197, 0.25, 0.49, 0.25, 0.49, 0.4197, 0.4197, 0.4197, 0.08029, 0.49, 0.25, 0.49, 0.25, 0.4197, 0.08029, 0.01, 0.25, 0.08029, 0.08029, 0.08029, 0.08029, 0.01, 0.25, 0.4197, 0.4197, 0.25, 0.49, 0.08029, 0.4197, 0.01, 0.25, 0.08029, 0.08029, 0.25, 0.01, 0.4197, 0.08029, 0.49, 0.25, 0.25, 0.01, 0.4197, 0.08029, 0.4197, 0.08029, 0.25, 0.01, 0.49, 0.25, 0.4197, 0.4197, 0.4197, 0.4197, 0.49, 0.25, 0.08029, 0.4197, 0.01, 0.25, 0.01, 0.25, 0.08029, 0.4197, 0.08029, 0.08029, 0.25, 0.01, 0.25, 0.01, 0.08029, 0.08029, 0.4197, 0.08029, 0.49, 0.25, 0.49, 0.25, 0.4197, 0.08029, 0.4197, 0.4197, 0.25, 0.49, 0.25, 0.49, 0.4197, 0.4197, 0.25, 0.49, 0.08029, 0.4197, 0.08029, 0.4197, 0.25, 0.49])
me_cylinder_001.update()

# ---- objects
ob_cube = bpy.data.objects.new('Cube', me_cube)
ob_cube_001 = bpy.data.objects.new('Cube.001', me_cube_001)
ob_cube_002 = bpy.data.objects.new('Cube.002', me_cube_002)
ob_cube_003 = bpy.data.objects.new('Cube.003', me_cube_003)
ob_cube_004 = bpy.data.objects.new('Cube.004', me_cube_004)
ob_cylinder = bpy.data.objects.new('Cylinder', me_cylinder)
ob_cylinder_001 = bpy.data.objects.new('Cylinder.001', me_cylinder_001)

# ---- transforms, parenting, visibility, modifiers, constraints
ob_cube.location = (0.0, 0.0, 6.5)
ob_cube.lock_rotations_4d = False
ob_cube.empty_display_type = 'ARROWS'
ob_cube.lineart.crease_threshold = 0.0
_m = ob_cube.modifiers.new('Mirror', 'MIRROR')
_m.use_clip = True
ob_cube_001.location = (1.283, 0.8812, 4.523)
_m = ob_cube_001.modifiers.new('Bevel', 'BEVEL')
_m.width = 0.05
_m.width_pct = 0.05
_m.segments = 2
_m = ob_cube_001.modifiers.new('Subdivision', 'SUBSURF')
_m.levels = 2
_m = ob_cube_001.modifiers.new('Mirror', 'MIRROR')
_m.use_axis = (True, True, False)
_m.use_clip = True
_m = ob_cube_001.modifiers.new('Mirror.001', 'MIRROR')
_m.mirror_object = ob_cube
ob_cube_002.location = (0.0, -1.765, 5.896)
_m = ob_cube_002.modifiers.new('Mirror', 'MIRROR')
ob_cube_003.location = (0.0, 0.0, 6.498)
_m = ob_cube_003.modifiers.new('Mirror', 'MIRROR')
_m.use_clip = True
ob_cube_004.location = (0.0, -1.761, 5.895)
ob_cylinder.location = (1.372, 1.963, 4.529)
ob_cylinder.rotation_euler = (-1.344e-07, 1.571, 0.0)
ob_cylinder_001.location = (1.465, 1.963, 4.529)
ob_cylinder_001.rotation_euler = (-1.344e-07, 1.571, 0.0)

# ---- collection membership
col_collection.objects.link(ob_cube)
col_collection.objects.link(ob_cube_001)
col_collection.objects.link(ob_cube_002)
col_collection.objects.link(ob_cube_003)
col_collection.objects.link(ob_cube_004)
col_collection.objects.link(ob_cylinder)
col_collection.objects.link(ob_cylinder_001)

# ---- scene / render settings (as saved in the file)
scene.frame_start = 1; scene.frame_end = 250; scene.frame_set(1)
scene.render.engine = 'BLENDER_EEVEE_NEXT'
scene.cycles.sampling_pattern = 'TABULATED_SOBOL'
bpy.context.view_layer.update()

# ---- added for rendering (the .blend has no active camera and no usable light): camera, sun
cam_auto = bpy.data.cameras.new('AutoCamera')
cam_auto.lens = 50.0
cam_auto.sensor_width = 36.0
cam_auto.clip_end = 1000.0
ob_auto_camera = bpy.data.objects.new('AutoCamera', cam_auto)
scene.collection.objects.link(ob_auto_camera)
ob_auto_camera.location = (6.45251, -7.45492, 10.8197)
ob_auto_camera.rotation_euler = (1.09748, -7.21219e-08, 0.694738)
scene.camera = ob_auto_camera
light_auto_sun = bpy.data.lights.new('AutoSun', 'SUN')
light_auto_sun.energy = 3.0
light_auto_sun.angle = 0.0523599
ob_auto_sun = bpy.data.objects.new('AutoSun', light_auto_sun)
scene.collection.objects.link(ob_auto_sun)
ob_auto_sun.rotation_euler = (0.872665, 0.174533, 0.523599)
bpy.context.view_layer.update()
